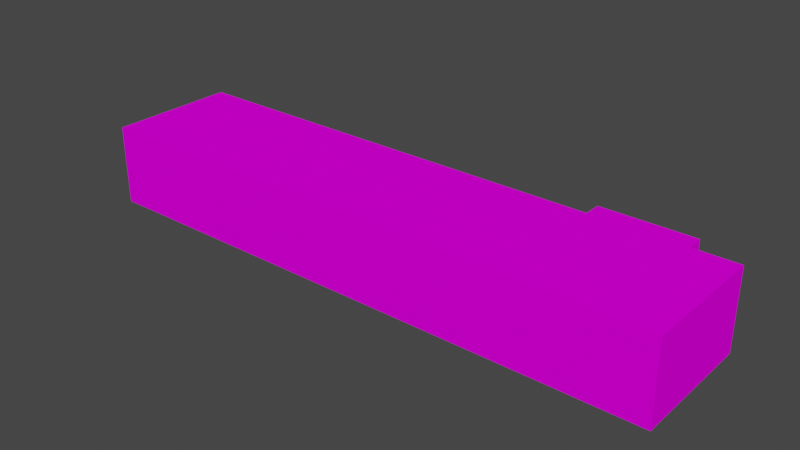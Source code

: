 # Source: object.blend  (saved by Blender 2.82.7; exported with 4.5.12 LTS)
import bpy
from mathutils import Matrix  # noqa: F401  (used for matrix-valued properties, if any)

bpy.ops.wm.read_factory_settings(use_empty=True)
scene = bpy.context.scene
scene.name = 'Scene'

# ---- collections
col_collection = bpy.data.collections.new('Collection'); scene.collection.children.link(col_collection)

# ---- images (referenced by path relative to the original .blend; pixels are not part of the script)
import os
ASSET_DIR = os.environ.get("B2B_ASSET_DIR", "")  # directory of the original .blend (textures are referenced by path, not embedded)
HERE = os.path.dirname(os.path.abspath(__file__))  # packed textures are extracted next to this script under _unpacked/

def load_image(name, relpath, width, height, colorspace="sRGB"):
    """Load a texture the original file referenced (path relative to the .blend, or extracted next to this script)."""
    p = next((c for c in (os.path.join(HERE, relpath), os.path.join(ASSET_DIR, relpath)) if relpath and os.path.exists(c)), "")
    if p:
        img = bpy.data.images.load(p, check_existing=True)
        img.name = name
    else:  # same state as the original file: an image datablock whose file is absent (Cycles renders it pink)
        img = bpy.data.images.new(name, width, height)
        img.source = "FILE"
        img.filepath = "//" + (relpath or name)
    img.colorspace_settings.name = colorspace
    return img
img_ksrq_apartments_png = load_image('KSRQ_apartments.png', 'KSRQ_apartments.png', 1024, 1024, 'sRGB')

# ---- materials (node trees are filled in below, after node groups)
mat_default_013 = bpy.data.materials.new('Default.013')
mat_default_013.use_transparent_shadow = False
mat_default_013.diffuse_color = (1.0, 1.0, 1.0, 1.0)
mat_default_013.roughness = 0.0
mat_default_013.specular_intensity = 0.0

# ---- node groups
ng_auto_smooth = bpy.data.node_groups.new('Auto Smooth', 'GeometryNodeTree')
_s = ng_auto_smooth.interface.new_socket(name='Geometry', in_out='OUTPUT', socket_type='NodeSocketGeometry')
_s = ng_auto_smooth.interface.new_socket(name='Geometry', in_out='INPUT', socket_type='NodeSocketGeometry')
_s = ng_auto_smooth.interface.new_socket(name='Angle', in_out='INPUT', socket_type='NodeSocketFloat')
_s.subtype = 'ANGLE'
_s.min_value = 0.0
_s.max_value = 3.142
ng_auto_smooth.is_modifier = True
_N = ng_auto_smooth.nodes; _L = ng_auto_smooth.links
n0 = _N.new('NodeGroupOutput'); n0.name = 'Group Output'; n0.location = (480, -100)
n1 = _N.new('NodeGroupInput'); n1.name = 'Group Input'; n1.location = (-420, -300)
n2 = _N.new('NodeGroupInput'); n2.name = 'Group Input.001'; n2.location = (-60, -100)
n3 = _N.new('GeometryNodeSetShadeSmooth'); n3.name = 'Set Shade Smooth'; n3.location = (120, -100)
n3.domain = 'EDGE'
n4 = _N.new('GeometryNodeSetShadeSmooth'); n4.name = 'Set Shade Smooth.001'; n4.location = (300, -100)
n5 = _N.new('GeometryNodeInputMeshEdgeAngle'); n5.name = 'Edge Angle'; n5.location = (-420, -220)
n6 = _N.new('GeometryNodeInputEdgeSmooth'); n6.name = 'Is Edge Smooth'; n6.location = (-60, -160)
n7 = _N.new('GeometryNodeInputShadeSmooth'); n7.name = 'Is Face Smooth'; n7.location = (-240, -340)
n8 = _N.new('FunctionNodeBooleanMath'); n8.name = 'Boolean Math'; n8.location = (-60, -220)
n9 = _N.new('FunctionNodeCompare'); n9.name = 'Compare'; n9.location = (-240, -180)
n9.operation = 'LESS_EQUAL'
_L.new(n5.outputs[0], n9.inputs[0])
_L.new(n4.outputs[0], n0.inputs[0])
_L.new(n1.outputs[1], n9.inputs[1])
_L.new(n9.outputs[0], n8.inputs[0])
_L.new(n7.outputs[0], n8.inputs[1])
_L.new(n2.outputs[0], n3.inputs[0])
_L.new(n6.outputs[0], n3.inputs[1])
_L.new(n3.outputs[0], n4.inputs[0])
_L.new(n8.outputs[0], n3.inputs[2])
n0.is_active_output = True

# ---- material node trees
mat_default_013.use_nodes = True; mat_default_013.node_tree.nodes.clear()
_N = mat_default_013.node_tree.nodes; _L = mat_default_013.node_tree.links
n0 = _N.new('ShaderNodeOutputMaterial'); n0.name = 'Material Output'; n0.location = (300, 300)
n1 = _N.new('ShaderNodeBsdfPrincipled'); n1.name = 'Principled BSDF'; n1.location = (10, 300)
n1.distribution = 'GGX'
n1.subsurface_method = 'BURLEY'
n1.inputs[3].default_value = 1.45
n1.inputs[13].default_value = 0.0
n1.inputs[27].default_value = (0.0, 0.0, 0.0, 1.0)
n1.inputs[28].default_value = 1.0
n2 = _N.new('ShaderNodeTexImage'); n2.name = 'Image Texture'; n2.location = (0, 0)
n2.image = img_ksrq_apartments_png
_L.new(n1.outputs[0], n0.inputs[0])
_L.new(n2.outputs[0], n1.inputs[0])
n0.is_active_output = True

# ---- world
world_world = bpy.data.worlds.new('World'); scene.world = world_world
world_world.use_nodes = True; world_world.node_tree.nodes.clear()
_N = world_world.node_tree.nodes; _L = world_world.node_tree.links
n0 = _N.new('ShaderNodeOutputWorld'); n0.name = 'World Output'; n0.location = (300, 300)
n1 = _N.new('ShaderNodeBackground'); n1.name = 'Background'; n1.location = (10, 300)
n1.inputs[0].default_value = (0.05088, 0.05088, 0.05088, 1.0)
_L.new(n1.outputs[0], n0.inputs[0])
n0.is_active_output = True
world_world.color = (0.05088, 0.05088, 0.05088)
world_world.use_sun_shadow = False
world_world.sun_shadow_jitter_overblur = 0.0

# ---- meshes
me_poly_os_0_002 = bpy.data.meshes.new('poly_os=0.002')
me_poly_os_0_002.from_pydata([(36.31, 4.955, -6.89), (30.76, 4.955, -6.89), (36.31, -4.955, -6.89), (30.76, -4.955, -6.89), (30.76, 4.955, -9.07), (30.76, -4.955, -9.07), (30.76, 4.955, -6.89), (30.76, -4.955, -6.89), (30.76, 4.955, -9.07), (19.2, 4.955, -9.07), (30.76, -4.955, -9.07), (19.2, -4.955, -9.07), (19.2, -4.955, -9.07), (19.2, 4.955, -9.07), (19.2, -4.955, -6.89), (19.2, 4.955, -6.89), (19.2, 4.955, -6.89), (-36.31, 4.955, -6.89), (19.2, -4.955, -6.89), (-36.31, -4.955, -6.89), (-36.31, -4.955, -6.89), (-36.31, 4.955, -6.89), (-36.31, -4.955, 9.07), (-36.31, 4.955, 9.07), (-36.31, 4.955, 9.07), (36.31, -4.955, 9.07), (-36.31, -4.955, 9.07), (36.31, 4.955, 9.07), (36.31, 4.955, -6.89), (36.31, -4.955, -6.89), (36.31, 4.955, 9.07), (36.31, -4.955, 9.07), (30.76, 4.955, -9.07), (36.31, 4.955, -6.89), (30.76, 4.955, -6.89), (19.2, 4.955, -9.07), (19.2, 4.955, -6.89), (36.31, 4.955, 9.07), (-36.31, 4.955, -6.89), (-36.31, 4.955, 9.07)], [], [(14, 15, 13, 12), (25, 27, 24, 26), (6, 7, 5, 4), (10, 11, 9, 8), (30, 31, 29, 28), (34, 32, 35, 36, 38, 39, 37, 33), (22, 23, 21, 20), (2, 3, 1, 0), (18, 19, 17, 16)])
me_poly_os_0_002.polygons.foreach_set('use_smooth', [True] * 9)
_uv = me_poly_os_0_002.uv_layers.new(name='UVMap')
_uv.uv.foreach_set('vector', [0.5052, 0.4542, 0.5052, 0.7954, 0.4301, 0.7954, 0.4301, 0.4542, 1.333, 0.4563, 1.333, 0.7958, 0.1188, 0.7958, 0.1188, 0.4563, 0.9572, 0.7954, 0.9572, 0.4542, 1.032, 0.4542, 1.032, 0.7954, 0.0322, 0.4542, 0.4301, 0.4542, 0.4301, 0.7954, 0.0322, 0.7954, 0.2921, 0.7954, 0.2921, 0.4542, 0.8415, 0.4542, 0.8415, 0.7954, 0.3894, 0.0706, 0.3893, 0.068, 0.4031, 0.0676, 0.4032, 0.0702, 0.4696, 0.0683, 0.4701, 0.0874, 0.3833, 0.0899, 0.3827, 0.0708, 0.9653, 0.4542, 0.9653, 0.7954, 0.4159, 0.7954, 0.4159, 0.4542, 0.8415, 0.4542, 1.032, 0.4542, 1.032, 0.7954, 0.8415, 0.7954, 0.5052, 0.4542, 2.416, 0.4542, 2.416, 0.7954, 0.5052, 0.7954])
me_poly_os_0_002.materials.append(mat_default_013)
me_poly_os_0_002.use_remesh_fix_poles = True
me_poly_os_0_002.use_remesh_preserve_attributes = False
me_poly_os_0_002.use_mirror_vertex_groups = False
me_poly_os_0_002.update()

# ---- objects
ob_ksrq_app11_obj = bpy.data.objects.new('KSRQ_app11.obj', None)
ob_default_lod = bpy.data.objects.new('Default LOD', None)
ob_poly_os_0_hard__blend_yes = bpy.data.objects.new('POLY_OS=0 HARD= BLEND=yes', me_poly_os_0_002)

# ---- transforms, parenting, visibility, modifiers, constraints
ob_ksrq_app11_obj.location = (0.0, 0.0, 0.0)
ob_ksrq_app11_obj.rotation_euler = (1.571, -0.0, 0.0)
ob_ksrq_app11_obj.empty_display_size = 0.01
ob_ksrq_app11_obj.lineart.crease_threshold = 0.0
ob_default_lod.parent = ob_ksrq_app11_obj
ob_default_lod.location = (0.0, 0.0, 0.0)
ob_default_lod.empty_display_size = 0.01
ob_default_lod.lineart.crease_threshold = 0.0
ob_poly_os_0_hard__blend_yes.parent = ob_default_lod
ob_poly_os_0_hard__blend_yes.location = (0.0, 4.955, 0.0)
ob_poly_os_0_hard__blend_yes.show_transparent = True
ob_poly_os_0_hard__blend_yes.lineart.crease_threshold = 0.0
_m = ob_poly_os_0_hard__blend_yes.modifiers.new('Auto Smooth', 'NODES')
_m.node_group = ng_auto_smooth
_gi = [s.identifier for s in ng_auto_smooth.interface.items_tree if s.item_type == 'SOCKET' and s.in_out == 'INPUT']
_m[_gi[1]] = 0.7854  # Angle

# ---- collection membership
col_collection.objects.link(ob_ksrq_app11_obj)
col_collection.objects.link(ob_default_lod)
col_collection.objects.link(ob_poly_os_0_hard__blend_yes)

# ---- scene / render settings (as saved in the file)
scene.frame_start = 1; scene.frame_end = 250; scene.frame_set(1)
scene.render.engine = 'BLENDER_EEVEE_NEXT'
scene.cycles.use_denoising = False
scene.cycles.samples = 128
scene.cycles.sampling_pattern = 'TABULATED_SOBOL'
scene.cycles.use_adaptive_sampling = False
scene.cycles.use_light_tree = False
scene.view_settings.view_transform = 'Filmic'
bpy.context.view_layer.update()

# ---- added for rendering (the .blend has no active camera and no usable light): camera, sun
cam_auto = bpy.data.cameras.new('AutoCamera')
cam_auto.lens = 50.0
cam_auto.sensor_width = 36.0
cam_auto.clip_end = 1225.88
ob_auto_camera = bpy.data.objects.new('AutoCamera', cam_auto)
scene.collection.objects.link(ob_auto_camera)
ob_auto_camera.location = (69.8512, -83.8215, 60.836)
ob_auto_camera.rotation_euler = (1.09748, -7.21219e-08, 0.694738)
scene.camera = ob_auto_camera
light_auto_sun = bpy.data.lights.new('AutoSun', 'SUN')
light_auto_sun.energy = 3.0
light_auto_sun.angle = 0.0523599
ob_auto_sun = bpy.data.objects.new('AutoSun', light_auto_sun)
scene.collection.objects.link(ob_auto_sun)
ob_auto_sun.rotation_euler = (0.872665, 0.174533, 0.523599)
bpy.context.view_layer.update()

